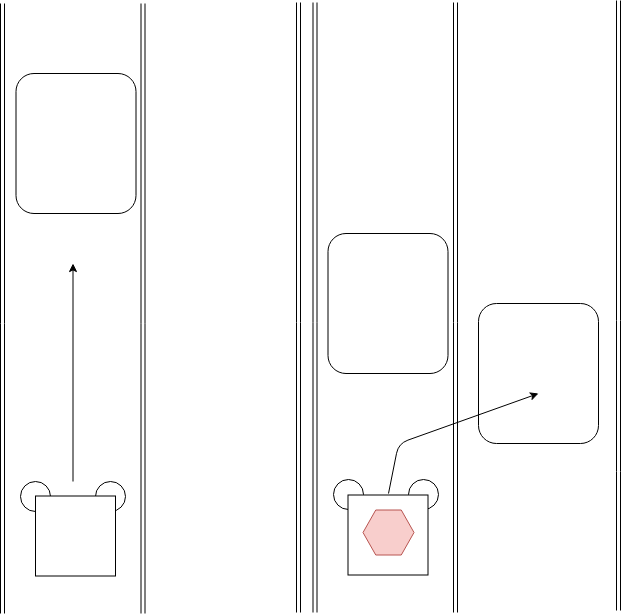

The diagram above was exported from draw.io. Its source (the exported page's mxGraphModel, read from the mxfile embedded in the PNG):
<mxGraphModel dx="1640" dy="982" grid="1" gridSize="10" guides="1" tooltips="1" connect="1" arrows="1" fold="1" page="1" pageScale="1" pageWidth="1169" pageHeight="827" math="0" shadow="0">
  <root>
    <mxCell id="0" />
    <mxCell id="1" parent="0" />
    <mxCell id="MFchhlff0YTVQ6a5ZtuI-1" value="" style="shape=link;html=1;" edge="1" parent="1">
      <mxGeometry width="50" height="50" relative="1" as="geometry">
        <mxPoint x="4" y="613" as="sourcePoint" />
        <mxPoint x="4" y="3" as="targetPoint" />
        <Array as="points">
          <mxPoint x="4" y="323" />
        </Array>
      </mxGeometry>
    </mxCell>
    <mxCell id="MFchhlff0YTVQ6a5ZtuI-2" value="" style="shape=link;html=1;" edge="1" parent="1">
      <mxGeometry width="50" height="50" relative="1" as="geometry">
        <mxPoint x="144.5" y="613" as="sourcePoint" />
        <mxPoint x="144.5" y="3" as="targetPoint" />
        <Array as="points">
          <mxPoint x="144.5" y="323" />
        </Array>
      </mxGeometry>
    </mxCell>
    <mxCell id="MFchhlff0YTVQ6a5ZtuI-3" value="" style="ellipse;whiteSpace=wrap;html=1;aspect=fixed;" vertex="1" parent="1">
      <mxGeometry x="22" y="480.5" width="30" height="30" as="geometry" />
    </mxCell>
    <mxCell id="MFchhlff0YTVQ6a5ZtuI-4" value="" style="ellipse;whiteSpace=wrap;html=1;aspect=fixed;" vertex="1" parent="1">
      <mxGeometry x="97" y="480.5" width="30" height="30" as="geometry" />
    </mxCell>
    <mxCell id="MFchhlff0YTVQ6a5ZtuI-5" value="" style="rounded=0;whiteSpace=wrap;html=1;" vertex="1" parent="1">
      <mxGeometry x="37" y="495.5" width="80" height="80" as="geometry" />
    </mxCell>
    <mxCell id="MFchhlff0YTVQ6a5ZtuI-27" value="" style="shape=link;html=1;" edge="1" parent="1">
      <mxGeometry width="50" height="50" relative="1" as="geometry">
        <mxPoint x="300" y="612" as="sourcePoint" />
        <mxPoint x="300" y="2" as="targetPoint" />
        <Array as="points">
          <mxPoint x="300" y="322" />
        </Array>
      </mxGeometry>
    </mxCell>
    <mxCell id="MFchhlff0YTVQ6a5ZtuI-29" value="" style="rounded=1;whiteSpace=wrap;html=1;" vertex="1" parent="1">
      <mxGeometry x="17.5" y="73" width="120" height="140" as="geometry" />
    </mxCell>
    <mxCell id="MFchhlff0YTVQ6a5ZtuI-30" value="" style="endArrow=classic;html=1;" edge="1" parent="1">
      <mxGeometry width="50" height="50" relative="1" as="geometry">
        <mxPoint x="74.5" y="481" as="sourcePoint" />
        <mxPoint x="74.5" y="263" as="targetPoint" />
      </mxGeometry>
    </mxCell>
    <mxCell id="MFchhlff0YTVQ6a5ZtuI-31" value="" style="shape=link;html=1;" edge="1" parent="1">
      <mxGeometry width="50" height="50" relative="1" as="geometry">
        <mxPoint x="316.5" y="612" as="sourcePoint" />
        <mxPoint x="316.5" y="2" as="targetPoint" />
        <Array as="points">
          <mxPoint x="316.5" y="322" />
        </Array>
      </mxGeometry>
    </mxCell>
    <mxCell id="MFchhlff0YTVQ6a5ZtuI-32" value="" style="shape=link;html=1;" edge="1" parent="1">
      <mxGeometry width="50" height="50" relative="1" as="geometry">
        <mxPoint x="457" y="612" as="sourcePoint" />
        <mxPoint x="457" y="2" as="targetPoint" />
        <Array as="points">
          <mxPoint x="457" y="322" />
        </Array>
      </mxGeometry>
    </mxCell>
    <mxCell id="MFchhlff0YTVQ6a5ZtuI-33" value="" style="ellipse;whiteSpace=wrap;html=1;aspect=fixed;" vertex="1" parent="1">
      <mxGeometry x="334.5" y="479.5" width="30" height="30" as="geometry" />
    </mxCell>
    <mxCell id="MFchhlff0YTVQ6a5ZtuI-34" value="" style="ellipse;whiteSpace=wrap;html=1;aspect=fixed;" vertex="1" parent="1">
      <mxGeometry x="409.5" y="479.5" width="30" height="30" as="geometry" />
    </mxCell>
    <mxCell id="MFchhlff0YTVQ6a5ZtuI-35" value="" style="rounded=0;whiteSpace=wrap;html=1;" vertex="1" parent="1">
      <mxGeometry x="349.5" y="494.5" width="80" height="80" as="geometry" />
    </mxCell>
    <mxCell id="MFchhlff0YTVQ6a5ZtuI-36" value="" style="shape=link;html=1;" edge="1" parent="1">
      <mxGeometry width="50" height="50" relative="1" as="geometry">
        <mxPoint x="620" y="610" as="sourcePoint" />
        <mxPoint x="620" as="targetPoint" />
        <Array as="points">
          <mxPoint x="620" y="471" />
          <mxPoint x="620" y="320" />
        </Array>
      </mxGeometry>
    </mxCell>
    <mxCell id="MFchhlff0YTVQ6a5ZtuI-37" value="" style="rounded=1;whiteSpace=wrap;html=1;" vertex="1" parent="1">
      <mxGeometry x="329.5" y="233" width="120" height="140" as="geometry" />
    </mxCell>
    <mxCell id="MFchhlff0YTVQ6a5ZtuI-57" value="" style="rounded=1;whiteSpace=wrap;html=1;" vertex="1" parent="1">
      <mxGeometry x="480" y="303" width="120" height="140" as="geometry" />
    </mxCell>
    <mxCell id="MFchhlff0YTVQ6a5ZtuI-40" value="" style="endArrow=classic;html=1;" edge="1" parent="1">
      <mxGeometry width="50" height="50" relative="1" as="geometry">
        <mxPoint x="390" y="493" as="sourcePoint" />
        <mxPoint x="540" y="393" as="targetPoint" />
        <Array as="points">
          <mxPoint x="400" y="443" />
        </Array>
      </mxGeometry>
    </mxCell>
    <mxCell id="MFchhlff0YTVQ6a5ZtuI-60" value="" style="shape=hexagon;perimeter=hexagonPerimeter2;whiteSpace=wrap;html=1;fillColor=#f8cecc;strokeColor=#b85450;" vertex="1" parent="1">
      <mxGeometry x="364.5" y="509.5" width="51" height="45" as="geometry" />
    </mxCell>
  </root>
</mxGraphModel>